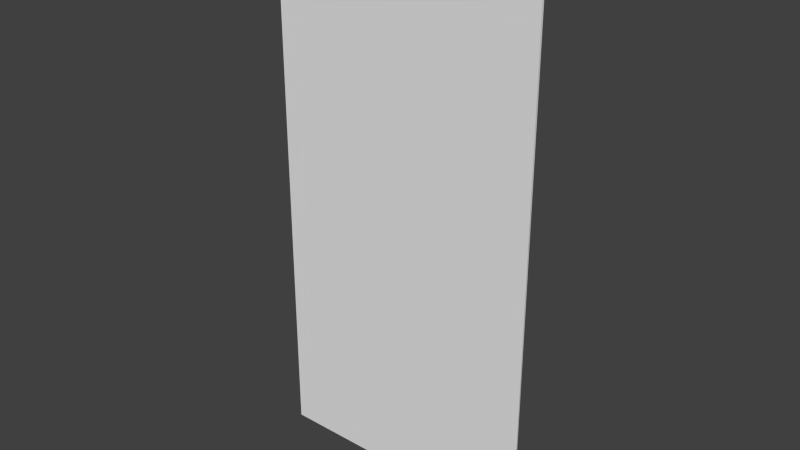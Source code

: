 # Source: small_wall.blend  (saved by Blender 2.82.7; exported with 4.5.12 LTS)
import bpy
from mathutils import Matrix  # noqa: F401  (used for matrix-valued properties, if any)

bpy.ops.wm.read_factory_settings(use_empty=True)
scene = bpy.context.scene
scene.name = 'Scene'

# ---- collections
col_collection_3 = bpy.data.collections.new('Collection 3'); scene.collection.children.link(col_collection_3)

# ---- world
world_world = bpy.data.worlds.new('World'); scene.world = world_world
world_world.color = (0.05088, 0.05088, 0.05088)
world_world.use_sun_shadow = False
world_world.sun_shadow_jitter_overblur = 0.0
world_world.cycles.sampling_method = 'MANUAL'
world_world.cycles.sample_map_resolution = 256

# ---- meshes
me_plane_002 = bpy.data.meshes.new('Plane.002')
me_plane_002.from_pydata([(1.0, 0.9917, -0.0009996), (1.0, -0.9917, -0.001), (-6.318e-06, -0.9917, -0.001), (-1.192e-07, 0.9917, -0.0009996), (1.0, -0.9986, -0.01101), (1.0, 0.9917, -0.01101), (-1.192e-07, 0.9917, -0.01099), (7.033e-06, -0.9917, -0.011)], [], [(0, 3, 2, 1), (4, 7, 6, 5), (1, 2, 7, 4), (0, 5, 6, 3), (2, 3, 6, 7)])
me_plane_002.use_remesh_preserve_volume = False
me_plane_002.use_remesh_preserve_attributes = False
me_plane_002.use_mirror_vertex_groups = False
me_plane_002.update()

# ---- objects
ob_plane_001 = bpy.data.objects.new('Plane.001', me_plane_002)

# ---- transforms, parenting, visibility, modifiers, constraints
ob_plane_001.location = (0.0, 0.605, 2.4)
ob_plane_001.rotation_euler = (1.571, 1.571, 3.142)
ob_plane_001.scale = (2.4, 0.605, 1.0)
ob_plane_001.lineart.crease_threshold = 0.0

# ---- collection membership
col_collection_3.objects.link(ob_plane_001)

# ---- scene / render settings (as saved in the file)
scene.frame_start = 1; scene.frame_end = 250; scene.frame_set(0)
scene.render.engine = 'BLENDER_EEVEE_NEXT'
scene.render.image_settings.color_mode = 'RGB'
scene.render.image_settings.compression = 90
scene.render.resolution_percentage = 50
scene.render.dither_intensity = 0.0
scene.render.bake_margin = 2
scene.render.bake_bias = 0.0
scene.cycles.use_denoising = False
scene.cycles.samples = 10
scene.cycles.sampling_pattern = 'TABULATED_SOBOL'
scene.cycles.light_sampling_threshold = 0.0
scene.cycles.use_adaptive_sampling = False
scene.cycles.use_light_tree = False
scene.cycles.blur_glossy = 0.0
scene.cycles.volume_bounces = 1
scene.cycles.pixel_filter_type = 'GAUSSIAN'
scene.cycles.sample_clamp_indirect = 0.0
scene.view_settings.view_transform = 'Standard'
bpy.context.view_layer.update()

# ---- added for rendering (the .blend has no active camera and no usable light): camera, sun
cam_auto = bpy.data.cameras.new('AutoCamera')
cam_auto.lens = 50.0
cam_auto.sensor_width = 36.0
cam_auto.clip_end = 1000.0
ob_auto_camera = bpy.data.objects.new('AutoCamera', cam_auto)
scene.collection.objects.link(ob_auto_camera)
ob_auto_camera.location = (2.48647, -2.38226, 3.18752)
ob_auto_camera.rotation_euler = (1.09748, -7.21219e-08, 0.694738)
scene.camera = ob_auto_camera
light_auto_sun = bpy.data.lights.new('AutoSun', 'SUN')
light_auto_sun.energy = 3.0
light_auto_sun.angle = 0.0523599
ob_auto_sun = bpy.data.objects.new('AutoSun', light_auto_sun)
scene.collection.objects.link(ob_auto_sun)
ob_auto_sun.rotation_euler = (0.872665, 0.174533, 0.523599)
bpy.context.view_layer.update()
